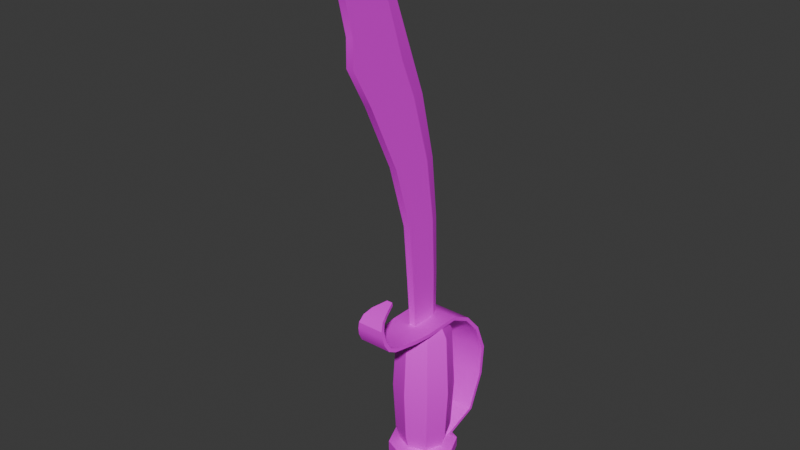 # Source: Sword.blend  (saved by Blender 4.2.66; exported with 4.5.12 LTS)
import bpy
from mathutils import Matrix  # noqa: F401  (used for matrix-valued properties, if any)

bpy.ops.wm.read_factory_settings(use_empty=True)
scene = bpy.context.scene
scene.name = 'Scene'

# ---- collections
col_collection = bpy.data.collections.new('Collection'); scene.collection.children.link(col_collection)

# ---- images (referenced by path relative to the original .blend; pixels are not part of the script)
import os
ASSET_DIR = os.environ.get("B2B_ASSET_DIR", "")  # directory of the original .blend (textures are referenced by path, not embedded)
HERE = os.path.dirname(os.path.abspath(__file__))  # packed textures are extracted next to this script under _unpacked/

def load_image(name, relpath, width, height, colorspace="sRGB"):
    """Load a texture the original file referenced (path relative to the .blend, or extracted next to this script)."""
    p = next((c for c in (os.path.join(HERE, relpath), os.path.join(ASSET_DIR, relpath)) if relpath and os.path.exists(c)), "")
    if p:
        img = bpy.data.images.load(p, check_existing=True)
        img.name = name
    else:  # same state as the original file: an image datablock whose file is absent (Cycles renders it pink)
        img = bpy.data.images.new(name, width, height)
        img.source = "FILE"
        img.filepath = "//" + (relpath or name)
    img.colorspace_settings.name = colorspace
    return img
img_texturepalette_png = load_image('TexturePalette.png', 'TexturePalette.png', 1024, 1024, 'sRGB')

# ---- materials (node trees are filled in below, after node groups)
mat_material = bpy.data.materials.new('Material')

# ---- node groups
ng_smooth_by_angle = bpy.data.node_groups.new('Smooth by Angle', 'GeometryNodeTree')
_s = ng_smooth_by_angle.interface.new_socket(name='Mesh', in_out='OUTPUT', socket_type='NodeSocketGeometry')
_s = ng_smooth_by_angle.interface.new_socket(name='Mesh', in_out='INPUT', socket_type='NodeSocketGeometry')
_s = ng_smooth_by_angle.interface.new_socket(name='Angle', in_out='INPUT', socket_type='NodeSocketFloat')
_s.subtype = 'ANGLE'
_s.default_value = 0.5236
_s.min_value = 0.0
_s.max_value = 3.142
_s.description = 'Maximum face angle for smooth edges'
_s = ng_smooth_by_angle.interface.new_socket(name='Ignore Sharpness', in_out='INPUT', socket_type='NodeSocketBool')
_s.force_non_field = True
ng_smooth_by_angle.description = 'Set the sharpness of mesh edges based on the angle between the neighboring faces'
ng_smooth_by_angle.is_modifier = True
_N = ng_smooth_by_angle.nodes; _L = ng_smooth_by_angle.links
n0 = _N.new('GeometryNodeSetShadeSmooth'); n0.name = 'Set Shade Smooth'; n0.location = (120, -80)
n0.domain = 'EDGE'
n1 = _N.new('GeometryNodeSetShadeSmooth'); n1.name = 'Set Shade Smooth.001'; n1.location = (300, -80)
n2 = _N.new('NodeGroupOutput'); n2.name = 'Group Output'; n2.location = (480, -80)
n3 = _N.new('GeometryNodeInputMeshEdgeAngle'); n3.name = 'Edge Angle'; n3.location = (-440, -240)
n4 = _N.new('NodeGroupInput'); n4.name = 'Group Input'; n4.location = (-80, -80)
n5 = _N.new('GeometryNodeInputEdgeSmooth'); n5.name = 'Is Edge Smooth'; n5.location = (-260, -120)
n6 = _N.new('GeometryNodeInputShadeSmooth'); n6.name = 'Is Shade Smooth'; n6.location = (-440, -397)
n7 = _N.new('FunctionNodeCompare'); n7.name = 'Compare'; n7.location = (-260, -260)
n7.operation = 'LESS_EQUAL'
n7.inputs[6].default_value = (0.0, 0.0, 0.0, 0.0)
n7.inputs[7].default_value = (0.0, 0.0, 0.0, 0.0)
n8 = _N.new('FunctionNodeBooleanMath'); n8.name = 'Boolean Math.001'; n8.location = (-80, -260)
n9 = _N.new('NodeGroupInput'); n9.name = 'Group Input.001'; n9.location = (-440, -329)
n10 = _N.new('NodeGroupInput'); n10.name = 'Group Input.002'; n10.location = (-259, -189)
n11 = _N.new('FunctionNodeBooleanMath'); n11.name = 'Boolean Math'; n11.location = (-80, -149)
n11.operation = 'OR'
n12 = _N.new('FunctionNodeBooleanMath'); n12.name = 'Boolean Math.002'; n12.location = (-260, -380)
n12.operation = 'OR'
n13 = _N.new('NodeGroupInput'); n13.name = 'Group Input.003'; n13.location = (-440, -460)
_L.new(n3.outputs[0], n7.inputs[0])
_L.new(n1.outputs[0], n2.inputs[0])
_L.new(n9.outputs[1], n7.inputs[1])
_L.new(n7.outputs[0], n8.inputs[0])
_L.new(n4.outputs[0], n0.inputs[0])
_L.new(n0.outputs[0], n1.inputs[0])
_L.new(n8.outputs[0], n0.inputs[2])
_L.new(n10.outputs[2], n11.inputs[1])
_L.new(n5.outputs[0], n11.inputs[0])
_L.new(n11.outputs[0], n0.inputs[1])
_L.new(n13.outputs[2], n12.inputs[1])
_L.new(n6.outputs[0], n12.inputs[0])
_L.new(n12.outputs[0], n8.inputs[1])
n2.is_active_output = True

# ---- material node trees
mat_material.use_nodes = True; mat_material.node_tree.nodes.clear()
_N = mat_material.node_tree.nodes; _L = mat_material.node_tree.links
n0 = _N.new('ShaderNodeBsdfPrincipled'); n0.name = 'Principled BSDF'; n0.location = (10, 300)
n1 = _N.new('ShaderNodeOutputMaterial'); n1.name = 'Material Output'; n1.location = (300, 300)
n2 = _N.new('ShaderNodeTexImage'); n2.name = 'Image Texture'; n2.location = (-280, 280)
n2.image = img_texturepalette_png
_L.new(n0.outputs[0], n1.inputs[0])
_L.new(n2.outputs[0], n0.inputs[0])
n1.is_active_output = True

# ---- world
world_world = bpy.data.worlds.new('World'); scene.world = world_world
world_world.use_nodes = True; world_world.node_tree.nodes.clear()
_N = world_world.node_tree.nodes; _L = world_world.node_tree.links
n0 = _N.new('ShaderNodeOutputWorld'); n0.name = 'World Output'; n0.location = (300, 300)
n1 = _N.new('ShaderNodeBackground'); n1.name = 'Background'; n1.location = (10, 300)
n1.inputs[0].default_value = (0.05088, 0.05088, 0.05088, 1.0)
_L.new(n1.outputs[0], n0.inputs[0])
n0.is_active_output = True
world_world.color = (0.05088, 0.05088, 0.05088)
world_world.sun_shadow_jitter_overblur = 0.0

# ---- meshes
me_circle_001 = bpy.data.meshes.new('Circle.001')
me_circle_001.from_pydata([(0.0, 1.011, -3.481), (-0.7146, 0.7146, -3.481), (-1.011, 0.0, -3.481), (-0.7146, -0.7146, -3.481), (0.0, -1.011, -3.481), (0.7146, -0.7146, -3.481), (1.011, 0.0, -3.481), (0.7146, 0.7146, -3.481), (1.083e-09, 0.8216, -3.676), (-0.581, 0.581, -3.676), (-0.8216, -2.166e-09, -3.676), (-0.581, -0.581, -3.676), (1.083e-09, -0.8216, -3.676), (0.581, -0.581, -3.676), (0.8216, -2.166e-09, -3.676), (0.581, 0.581, -3.676), (3.725e-09, -3.725e-09, -3.791), (0.0, 1.011, -3.333), (-0.7146, 0.7146, -3.333), (-1.011, 0.0, -3.333), (-0.7146, -0.7146, -3.333), (0.0, -1.011, -3.333), (0.7146, -0.7146, -3.333), (1.011, 0.0, -3.333), (0.7146, 0.7146, -3.333), (-2.131e-09, 1.383, -3.195), (-0.9777, 0.9777, -3.195), (-1.383, 4.263e-09, -3.195), (-0.9777, -0.9777, -3.195), (-2.131e-09, -1.383, -3.195), (0.9777, -0.9777, -3.195), (1.383, 4.263e-09, -3.195), (0.9777, 0.9777, -3.195), (-2.131e-09, 1.383, -2.786), (-0.9777, 0.9777, -2.786), (-1.383, 4.263e-09, -2.786), (-0.9777, -0.9777, -2.786), (-2.131e-09, -1.383, -2.786), (0.9777, -0.9777, -2.786), (1.383, 4.263e-09, -2.786), (0.9777, 0.9777, -2.786), (4.62e-09, 0.9193, -2.621), (-0.65, 0.65, -2.621), (-0.9193, -3.423e-09, -2.621), (-0.65, -0.65, -2.621), (4.62e-09, -0.9193, -2.621), (0.65, -0.65, -2.621), (0.9193, -3.423e-09, -2.621), (0.65, 0.65, -2.621), (5.524e-09, 1.099, -2.031), (-0.7771, 0.7771, -2.031), (-1.099, -4.093e-09, -2.031), (-0.7771, -0.7771, -2.031), (5.524e-09, -1.099, -2.031), (0.7771, -0.7771, -2.031), (1.099, -4.093e-09, -2.031), (0.7771, 0.7771, -2.031), (6.634e-09, 1.207, 2.384e-07), (-0.8534, 0.8534, 2.384e-07), (-1.207, -4.494e-09, 2.384e-07), (-0.8534, -0.8534, 2.384e-07), (6.634e-09, -1.207, 2.384e-07), (0.8534, -0.8534, 2.384e-07), (1.207, -4.494e-09, 2.384e-07), (0.8534, 0.8534, 2.384e-07), (7.244e-09, 1.071, 2.468), (-0.7571, 0.7571, 2.468), (-1.071, -5.346e-09, 2.468), (-0.7571, -0.7571, 2.468), (7.244e-09, -1.071, 2.468), (0.7571, -0.7571, 2.468), (1.071, -5.346e-09, 2.468), (0.7571, 0.7571, 2.468), (5.315e-09, 0.7856, 2.971), (-0.5555, 0.5555, 2.971), (-0.7856, -3.922e-09, 2.971), (-0.5555, -0.5555, 2.971), (5.315e-09, -0.7856, 2.971), (0.5555, -0.5555, 2.971), (0.7856, -3.922e-09, 2.971), (0.5555, 0.5555, 2.971), (-0.8663, -0.7933, 2.989), (0.8663, -0.7933, 2.989), (0.8663, 0.7933, 2.989), (-0.7857, -1.46, 2.996), (0.7864, -1.46, 2.996), (-0.1129, -2.015, 4.499), (0.1296, -2.015, 4.499), (0.3458, -2.568, 4.393), (-0.3334, -2.568, 4.393), (-0.6069, -2.91, 3.548), (-0.6885, -2.474, 3.133), (-0.6507, -2.753, 3.272), (0.6915, -2.474, 3.133), (0.6119, -2.91, 3.548), (0.6544, -2.753, 3.272), (-0.4429, -2.846, 4.271), (-0.572, -2.965, 3.819), (-0.5288, -2.973, 4.046), (0.5782, -2.965, 3.819), (0.4524, -2.846, 4.271), (0.5361, -2.973, 4.046), (-0.8663, 0.7933, 2.989), (-1.012, 2.591, 0.7983), (1.012, 2.591, 0.7983), (-0.9439, 2.591, -0.4919), (-0.7035, 0.6061, -2.828), (-0.8663, 2.077, -2.041), (0.7035, 0.6061, -2.828), (0.9439, 2.591, -0.4919), (0.8663, 2.077, -2.041), (-0.8904, 1.605, 2.579), (-0.9381, 2.23, 1.86), (0.9381, 2.23, 1.86), (0.8904, 1.605, 2.579), (-0.8663, -0.7941, 2.839), (0.8663, -0.7941, 2.839), (0.8663, 0.7583, 2.843), (-0.7857, -1.471, 2.847), (0.7864, -1.471, 2.847), (-0.1129, -2.044, 4.646), (0.1296, -2.044, 4.646), (0.3458, -2.616, 4.535), (-0.3334, -2.616, 4.535), (-0.6069, -3.05, 3.494), (-0.6885, -2.517, 2.989), (-0.6507, -2.853, 3.16), (0.6915, -2.517, 2.989), (0.6119, -3.05, 3.494), (0.6544, -2.853, 3.161), (-0.4429, -2.955, 4.375), (-0.572, -3.114, 3.801), (-0.5288, -3.12, 4.075), (0.5782, -3.114, 3.801), (0.4524, -2.954, 4.375), (0.5361, -3.12, 4.075), (-0.8663, 0.7583, 2.843), (-1.012, 2.443, 0.7739), (1.012, 2.443, 0.7739), (-0.9439, 2.443, -0.4687), (-0.7035, 0.5353, -2.696), (-0.8663, 1.961, -1.947), (0.7035, 0.5353, -2.696), (0.9439, 2.443, -0.4687), (0.8663, 1.961, -1.947), (-0.8904, 1.513, 2.461), (-0.9381, 2.1, 1.787), (0.9381, 2.1, 1.787), (0.8904, 1.513, 2.461), (0.1465, -0.8552, 4.882), (0.1322, -0.7123, 2.889), (-7.74e-06, 0.6988, 4.689), (7.764e-06, 0.6904, 2.715), (0.1465, -1.065, 7.269), (-2.616e-05, 0.6267, 7.059), (0.1464, -1.828, 9.829), (-4.541e-05, 0.3598, 9.558), (0.1464, -3.077, 12.45), (-6.466e-05, -0.2491, 12.1), (0.1464, -3.898, 13.92), (-7.535e-05, -0.7946, 13.54), (-9.508e-05, -1.796, 16.19), (-0.0001015, -2.546, 17.1), (0.1463, -3.884, 14.95), (0.1463, -4.281, 16.59), (-0.0001092, -4.357, 18.32), (0.1463, -4.574, 17.32), (-0.0001122, -5.493, 18.84), (0.1463, -5.103, 18.19), (-0.1465, 0.3503, 4.732), (-0.1465, -0.8552, 4.882), (-0.1322, -0.7123, 2.889), (-0.1465, 0.2473, 7.106), (-0.1465, -1.065, 7.269), (-0.1465, -0.1309, 9.618), (-0.1465, -1.828, 9.829), (-0.1465, -0.8833, 12.18), (-0.1465, -3.077, 12.45), (-0.1465, -1.491, 13.62), (-0.1465, -3.898, 13.92), (-0.1465, -3.884, 14.95), (-0.1465, -2.896, 16.54), (-0.1465, -4.281, 16.59), (-0.1465, -4.574, 17.32), (-0.1465, -4.461, 17.84), (-0.1465, -3.262, 16.89), (-0.1322, 0.3758, 2.754), (-0.1465, -2.191, 15.76), (-0.1465, -5.103, 18.19), (0.1465, 0.3503, 4.732), (0.1465, 0.2473, 7.106), (0.1464, -0.1309, 9.619), (0.1464, -0.8833, 12.18), (0.1464, -1.491, 13.62), (0.1463, -2.896, 16.54), (0.1463, -4.461, 17.84), (0.1463, -3.262, 16.89), (0.1322, 0.3758, 2.754), (0.1463, -2.191, 15.76)], [], [(4, 3, 11, 12), (2, 1, 9, 10), (7, 6, 14, 15), (5, 4, 12, 13), (3, 2, 10, 11), (1, 0, 8, 9), (0, 7, 15, 8), (6, 5, 13, 14), (15, 14, 16), (13, 12, 16), (11, 10, 16), (9, 8, 16), (8, 15, 16), (14, 13, 16), (12, 11, 16), (10, 9, 16), (3, 4, 21, 20), (1, 2, 19, 18), (6, 7, 24, 23), (4, 5, 22, 21), (2, 3, 20, 19), (0, 1, 18, 17), (7, 0, 17, 24), (5, 6, 23, 22), (21, 22, 30, 29), (19, 20, 28, 27), (17, 18, 26, 25), (24, 17, 25, 32), (22, 23, 31, 30), (20, 21, 29, 28), (18, 19, 27, 26), (23, 24, 32, 31), (31, 32, 40, 39), (29, 30, 38, 37), (27, 28, 36, 35), (25, 26, 34, 33), (32, 25, 33, 40), (30, 31, 39, 38), (28, 29, 37, 36), (26, 27, 35, 34), (38, 39, 47, 46), (36, 37, 45, 44), (34, 35, 43, 42), (39, 40, 48, 47), (37, 38, 46, 45), (35, 36, 44, 43), (33, 34, 42, 41), (40, 33, 41, 48), (41, 42, 50, 49), (48, 41, 49, 56), (46, 47, 55, 54), (44, 45, 53, 52), (42, 43, 51, 50), (47, 48, 56, 55), (45, 46, 54, 53), (43, 44, 52, 51), (55, 56, 64, 63), (53, 54, 62, 61), (51, 52, 60, 59), (49, 50, 58, 57), (56, 49, 57, 64), (54, 55, 63, 62), (52, 53, 61, 60), (50, 51, 59, 58), (58, 59, 67, 66), (63, 64, 72, 71), (61, 62, 70, 69), (59, 60, 68, 67), (57, 58, 66, 65), (64, 57, 65, 72), (62, 63, 71, 70), (60, 61, 69, 68), (68, 69, 77, 76), (66, 67, 75, 74), (71, 72, 80, 79), (69, 70, 78, 77), (67, 68, 76, 75), (65, 66, 74, 73), (72, 65, 73, 80), (70, 71, 79, 78), (81, 82, 83, 102), (82, 81, 84, 85), (85, 84, 91, 93), (88, 89, 86, 87), (90, 94, 95, 92), (92, 95, 93, 91), (100, 96, 89, 88), (96, 100, 101, 98), (98, 101, 99, 97), (94, 90, 97, 99), (114, 111, 102, 83), (108, 106, 107, 110), (110, 107, 105, 109), (103, 104, 109, 105), (111, 114, 113, 112), (104, 103, 112, 113), (115, 136, 117, 116), (116, 119, 118, 115), (119, 127, 125, 118), (122, 121, 120, 123), (124, 126, 129, 128), (126, 125, 127, 129), (134, 122, 123, 130), (130, 132, 135, 134), (132, 131, 133, 135), (128, 133, 131, 124), (148, 117, 136, 145), (142, 144, 141, 140), (144, 143, 139, 141), (137, 139, 143, 138), (145, 146, 147, 148), (138, 147, 146, 137), (83, 82, 116, 117), (84, 81, 115, 118), (82, 85, 119, 116), (87, 86, 120, 121), (86, 89, 123, 120), (88, 87, 121, 122), (90, 92, 126, 124), (95, 94, 128, 129), (92, 91, 125, 126), (93, 95, 129, 127), (85, 93, 127, 119), (91, 84, 118, 125), (96, 98, 132, 130), (101, 100, 134, 135), (98, 97, 131, 132), (99, 101, 135, 133), (94, 99, 133, 128), (97, 90, 124, 131), (100, 88, 122, 134), (89, 96, 130, 123), (108, 110, 144, 142), (106, 108, 142, 140), (107, 106, 140, 141), (110, 109, 143, 144), (105, 107, 141, 139), (103, 105, 139, 137), (109, 104, 138, 143), (81, 102, 136, 115), (111, 112, 146, 145), (113, 114, 148, 147), (104, 113, 147, 138), (112, 103, 137, 146), (114, 83, 117, 148), (102, 111, 145, 136), (155, 175, 173, 153), (149, 170, 171, 150), (166, 183, 182, 164), (159, 179, 177, 157), (168, 188, 183, 166), (184, 185, 182, 183), (177, 179, 178, 176), (175, 177, 176, 174), (173, 175, 174, 172), (170, 173, 172, 169), (170, 169, 186, 171), (179, 187, 178), (180, 181, 187, 179), (180, 182, 185, 181), (183, 188, 184), (163, 180, 179, 159), (157, 177, 175, 155), (153, 173, 170, 149), (164, 182, 180, 163), (167, 165, 184, 188), (162, 185, 184, 165), (181, 185, 162), (187, 181, 162, 161), (178, 160, 158, 176), (156, 174, 176, 158), (154, 172, 174, 156), (151, 169, 172, 154), (152, 186, 169, 151), (160, 178, 187, 161), (188, 168, 167), (195, 166, 164, 196), (157, 192, 193, 159), (155, 191, 192, 157), (153, 190, 191, 155), (149, 189, 190, 153), (149, 150, 197, 189), (159, 193, 198), (163, 159, 198, 194), (163, 194, 196, 164), (166, 195, 168), (167, 168, 195, 165), (162, 165, 195, 196), (194, 162, 196), (198, 161, 162, 194), (193, 192, 158, 160), (156, 158, 192, 191), (154, 156, 191, 190), (151, 154, 190, 189), (152, 151, 189, 197), (160, 161, 198, 193)])
me_circle_001.polygons.foreach_set('use_smooth', [True] * 196)
_k = set([(168, 188), (168, 195), (169, 172), (169, 186), (172, 174), (174, 176), (176, 178), (178, 187), (181, 185), (181, 187), (184, 185), (184, 188), (189, 190), (189, 197), (190, 191), (191, 192), (192, 193), (193, 198), (194, 196), (194, 198), (195, 196)])
me_circle_001.attributes.new('sharp_edge', 'BOOLEAN', 'EDGE').data.foreach_set('value', [ (min(e.vertices), max(e.vertices)) in _k for e in me_circle_001.edges])
_uv = me_circle_001.uv_layers.new(name='UVMap')
_uv.uv.foreach_set('vector', [0.4618, 0.6006, 0.4608, 0.6073, 0.4587, 0.6061, 0.4595, 0.6006, 0.4702, 0.671, 0.4652, 0.6659, 0.4671, 0.6653, 0.4712, 0.6695, 0.4704, 0.6535, 0.4776, 0.6535, 0.4772, 0.6553, 0.4714, 0.6553, 0.4608, 0.5939, 0.4618, 0.6006, 0.4595, 0.6006, 0.4587, 0.5952, 0.465, 0.5939, 0.4649, 0.6004, 0.4631, 0.6006, 0.4632, 0.5952, 0.4652, 0.6659, 0.4653, 0.6586, 0.4672, 0.6594, 0.4671, 0.6653, 0.4653, 0.6586, 0.4704, 0.6535, 0.4714, 0.6553, 0.4672, 0.6594, 0.4678, 0.6004, 0.4677, 0.5939, 0.4695, 0.5952, 0.4696, 0.6006, 0.4714, 0.6553, 0.4772, 0.6553, 0.4744, 0.6625, 0.4813, 0.6594, 0.4812, 0.6653, 0.4744, 0.6625, 0.477, 0.6695, 0.4712, 0.6695, 0.4744, 0.6625, 0.4671, 0.6653, 0.4672, 0.6594, 0.4744, 0.6625, 0.4672, 0.6594, 0.4714, 0.6553, 0.4744, 0.6625, 0.4772, 0.6553, 0.4813, 0.6594, 0.4744, 0.6625, 0.4812, 0.6653, 0.477, 0.6695, 0.4744, 0.6625, 0.4712, 0.6695, 0.4671, 0.6653, 0.4744, 0.6625, 0.4608, 0.6073, 0.4618, 0.6006, 0.4631, 0.6006, 0.4621, 0.6073, 0.465, 0.6073, 0.4649, 0.6004, 0.4663, 0.6004, 0.4663, 0.6073, 0.4678, 0.6004, 0.4677, 0.6073, 0.4663, 0.6073, 0.4664, 0.6004, 0.4618, 0.6006, 0.4608, 0.5939, 0.4621, 0.5939, 0.4631, 0.6006, 0.4649, 0.6004, 0.465, 0.5939, 0.4663, 0.5939, 0.4663, 0.6004, 0.4714, 0.6006, 0.471, 0.6073, 0.4696, 0.6073, 0.47, 0.6006, 0.471, 0.5939, 0.4714, 0.6006, 0.47, 0.6006, 0.4696, 0.5939, 0.4677, 0.5939, 0.4678, 0.6004, 0.4664, 0.6004, 0.4663, 0.5939, 0.4709, 0.3387, 0.4721, 0.34, 0.4718, 0.3408, 0.4701, 0.339, 0.4721, 0.3356, 0.4709, 0.3369, 0.4701, 0.3366, 0.4718, 0.3348, 0.4752, 0.337, 0.4739, 0.3357, 0.4743, 0.3348, 0.476, 0.3366, 0.4752, 0.3388, 0.4752, 0.337, 0.476, 0.3366, 0.476, 0.3391, 0.4721, 0.34, 0.4739, 0.34, 0.4743, 0.3408, 0.4718, 0.3408, 0.4709, 0.3369, 0.4709, 0.3387, 0.4701, 0.339, 0.4701, 0.3366, 0.4739, 0.3357, 0.4721, 0.3356, 0.4718, 0.3348, 0.4743, 0.3348, 0.4739, 0.34, 0.4752, 0.3388, 0.476, 0.3391, 0.4743, 0.3408, 0.4778, 0.3457, 0.4778, 0.3481, 0.4768, 0.3481, 0.4768, 0.3457, 0.4771, 0.3298, 0.4768, 0.3275, 0.4777, 0.3275, 0.478, 0.3298, 0.4768, 0.3412, 0.4768, 0.3389, 0.4778, 0.3389, 0.4778, 0.3412, 0.4779, 0.3344, 0.4777, 0.3367, 0.4768, 0.3367, 0.4769, 0.3344, 0.4777, 0.3321, 0.4779, 0.3344, 0.4769, 0.3344, 0.4768, 0.3321, 0.4778, 0.3435, 0.4778, 0.3457, 0.4768, 0.3457, 0.4768, 0.3435, 0.4768, 0.3321, 0.4771, 0.3298, 0.478, 0.3298, 0.4777, 0.3321, 0.4768, 0.3435, 0.4768, 0.3412, 0.4778, 0.3412, 0.4778, 0.3435, 0.4743, 0.3348, 0.4719, 0.3348, 0.4723, 0.3338, 0.4739, 0.3338, 0.4761, 0.3306, 0.4761, 0.333, 0.4751, 0.3326, 0.4751, 0.331, 0.4719, 0.3288, 0.4743, 0.3288, 0.4739, 0.3298, 0.4723, 0.3298, 0.4719, 0.3348, 0.4701, 0.3331, 0.4711, 0.3326, 0.4723, 0.3338, 0.4761, 0.333, 0.4743, 0.3348, 0.4739, 0.3338, 0.4751, 0.3326, 0.4743, 0.3288, 0.4761, 0.3306, 0.4751, 0.331, 0.4739, 0.3298, 0.4701, 0.3306, 0.4719, 0.3288, 0.4723, 0.3298, 0.4711, 0.331, 0.4701, 0.3331, 0.4701, 0.3306, 0.4711, 0.331, 0.4711, 0.3326, 0.4643, 0.7183, 0.4598, 0.718, 0.459, 0.7142, 0.4643, 0.7145, 0.4687, 0.718, 0.4643, 0.7183, 0.4643, 0.7145, 0.4696, 0.7142, 0.4686, 0.6802, 0.4642, 0.6802, 0.4643, 0.6762, 0.4695, 0.6762, 0.4803, 0.6715, 0.4759, 0.6709, 0.4759, 0.6667, 0.4812, 0.6674, 0.4688, 0.642, 0.4643, 0.642, 0.4642, 0.638, 0.4696, 0.638, 0.4642, 0.6802, 0.4597, 0.6802, 0.4589, 0.6762, 0.4643, 0.6762, 0.4759, 0.6709, 0.4715, 0.6715, 0.4706, 0.6674, 0.4759, 0.6667, 0.4643, 0.642, 0.4599, 0.642, 0.459, 0.638, 0.4642, 0.638, 0.4643, 0.6762, 0.4589, 0.6762, 0.4584, 0.6623, 0.4644, 0.6624, 0.4759, 0.6667, 0.4706, 0.6674, 0.4701, 0.6543, 0.4759, 0.6534, 0.4642, 0.638, 0.459, 0.638, 0.4584, 0.6241, 0.4641, 0.6242, 0.4643, 0.7145, 0.459, 0.7142, 0.4584, 0.7006, 0.4643, 0.7009, 0.4696, 0.7142, 0.4643, 0.7145, 0.4643, 0.7009, 0.4701, 0.7006, 0.4695, 0.6762, 0.4643, 0.6762, 0.4644, 0.6624, 0.4701, 0.6623, 0.4812, 0.6674, 0.4759, 0.6667, 0.4759, 0.6534, 0.4817, 0.6543, 0.4696, 0.638, 0.4642, 0.638, 0.4641, 0.6242, 0.4701, 0.6241, 0.4701, 0.6241, 0.4641, 0.6242, 0.4641, 0.6074, 0.4694, 0.6073, 0.4644, 0.6624, 0.4584, 0.6623, 0.4591, 0.6455, 0.4644, 0.6456, 0.4759, 0.6534, 0.4701, 0.6543, 0.4707, 0.6387, 0.4759, 0.638, 0.4641, 0.6242, 0.4584, 0.6241, 0.4591, 0.6073, 0.4641, 0.6074, 0.4643, 0.7009, 0.4584, 0.7006, 0.4591, 0.6838, 0.4643, 0.6841, 0.4701, 0.7006, 0.4643, 0.7009, 0.4643, 0.6841, 0.4694, 0.6838, 0.4701, 0.6623, 0.4644, 0.6624, 0.4644, 0.6456, 0.4694, 0.6455, 0.4817, 0.6543, 0.4759, 0.6534, 0.4759, 0.638, 0.4811, 0.6387, 0.4811, 0.6387, 0.4759, 0.638, 0.4759, 0.6355, 0.4797, 0.636, 0.4694, 0.6073, 0.4641, 0.6074, 0.4642, 0.6039, 0.4681, 0.6038, 0.4644, 0.6456, 0.4591, 0.6455, 0.4604, 0.642, 0.4643, 0.6421, 0.4759, 0.638, 0.4707, 0.6387, 0.4721, 0.636, 0.4759, 0.6355, 0.4641, 0.6074, 0.4591, 0.6073, 0.4605, 0.6038, 0.4642, 0.6039, 0.4643, 0.6841, 0.4591, 0.6838, 0.4605, 0.6802, 0.4643, 0.6805, 0.4694, 0.6838, 0.4643, 0.6841, 0.4643, 0.6805, 0.4681, 0.6802, 0.4694, 0.6455, 0.4644, 0.6456, 0.4643, 0.6421, 0.468, 0.642, 0.4829, 0.3894, 0.479, 0.3894, 0.479, 0.3858, 0.4829, 0.3858, 0.479, 0.3894, 0.4829, 0.3894, 0.4827, 0.3908, 0.4792, 0.3908, 0.4792, 0.3908, 0.4827, 0.3908, 0.4825, 0.3931, 0.4794, 0.3931, 0.4499, 0.4227, 0.4499, 0.4242, 0.4486, 0.4237, 0.4486, 0.4232, 0.486, 0.399, 0.486, 0.4017, 0.4853, 0.4018, 0.4853, 0.3989, 0.4824, 0.3937, 0.4795, 0.3937, 0.4794, 0.3931, 0.4825, 0.3931, 0.4505, 0.4225, 0.4505, 0.4245, 0.4499, 0.4242, 0.4499, 0.4227, 0.4876, 0.3993, 0.4876, 0.4013, 0.4871, 0.4015, 0.4871, 0.3991, 0.4871, 0.3991, 0.4871, 0.4015, 0.4866, 0.4016, 0.4866, 0.399, 0.486, 0.4017, 0.486, 0.399, 0.4866, 0.399, 0.4866, 0.4016, 0.479, 0.3841, 0.483, 0.3841, 0.4829, 0.3858, 0.479, 0.3858, 0.4853, 0.3917, 0.4853, 0.3886, 0.4889, 0.3882, 0.4889, 0.3921, 0.4787, 0.3944, 0.4748, 0.3944, 0.4746, 0.3912, 0.4788, 0.3912, 0.4745, 0.3883, 0.479, 0.3883, 0.4788, 0.3912, 0.4746, 0.3912, 0.4747, 0.3841, 0.4787, 0.3841, 0.4788, 0.3859, 0.4746, 0.3859, 0.479, 0.3883, 0.4745, 0.3883, 0.4746, 0.3859, 0.4788, 0.3859, 0.479, 0.3986, 0.479, 0.3952, 0.4829, 0.3952, 0.4829, 0.3986, 0.4829, 0.3986, 0.4827, 0.4001, 0.4792, 0.4001, 0.479, 0.3986, 0.4827, 0.4001, 0.4825, 0.4023, 0.4794, 0.4023, 0.4792, 0.4001, 0.4856, 0.4118, 0.486, 0.4105, 0.4866, 0.4105, 0.4871, 0.4118, 0.4862, 0.3988, 0.4853, 0.3989, 0.4853, 0.396, 0.4862, 0.3961, 0.4795, 0.403, 0.4794, 0.4023, 0.4825, 0.4023, 0.4824, 0.403, 0.4853, 0.4126, 0.4856, 0.4118, 0.4871, 0.4118, 0.4873, 0.4126, 0.4879, 0.3984, 0.4874, 0.3986, 0.4874, 0.3962, 0.4879, 0.3964, 0.4874, 0.3986, 0.4869, 0.3987, 0.4869, 0.3961, 0.4874, 0.3962, 0.4862, 0.3961, 0.4869, 0.3961, 0.4869, 0.3987, 0.4862, 0.3988, 0.483, 0.3937, 0.4829, 0.3952, 0.479, 0.3952, 0.479, 0.3937, 0.4853, 0.3925, 0.4886, 0.3921, 0.4886, 0.396, 0.4853, 0.3956, 0.4748, 0.4158, 0.4746, 0.4131, 0.4788, 0.4131, 0.4787, 0.4158, 0.479, 0.4105, 0.4788, 0.4131, 0.4746, 0.4131, 0.4745, 0.4105, 0.4787, 0.4062, 0.4788, 0.4081, 0.4746, 0.4081, 0.4747, 0.4062, 0.4745, 0.4105, 0.4746, 0.4081, 0.4788, 0.4081, 0.479, 0.4105, 0.4639, 0.3909, 0.4669, 0.3892, 0.4671, 0.3895, 0.4641, 0.3912, 0.4648, 0.4064, 0.4661, 0.4072, 0.4659, 0.4075, 0.4647, 0.4067, 0.4669, 0.3892, 0.4682, 0.3884, 0.4684, 0.3887, 0.4671, 0.3895, 0.4539, 0.423, 0.4539, 0.4225, 0.4542, 0.4225, 0.4542, 0.423, 0.4655, 0.4029, 0.4643, 0.4025, 0.4644, 0.4021, 0.4657, 0.4026, 0.4687, 0.3845, 0.4675, 0.3849, 0.4674, 0.3846, 0.4686, 0.3842, 0.4627, 0.4037, 0.4627, 0.4044, 0.4624, 0.4045, 0.4624, 0.4037, 0.4703, 0.3864, 0.4703, 0.3857, 0.4707, 0.3857, 0.4707, 0.3865, 0.4627, 0.4044, 0.4631, 0.405, 0.4628, 0.4052, 0.4624, 0.4045, 0.47, 0.387, 0.4703, 0.3864, 0.4707, 0.3865, 0.4702, 0.3872, 0.4682, 0.3884, 0.47, 0.387, 0.4702, 0.3872, 0.4684, 0.3887, 0.4631, 0.405, 0.4648, 0.4064, 0.4647, 0.4067, 0.4628, 0.4052, 0.4636, 0.4024, 0.4631, 0.4027, 0.4629, 0.4025, 0.4636, 0.4021, 0.4699, 0.3847, 0.4694, 0.3844, 0.4695, 0.3841, 0.4701, 0.3845, 0.4631, 0.4027, 0.4629, 0.4031, 0.4626, 0.403, 0.4629, 0.4025, 0.4701, 0.3851, 0.4699, 0.3847, 0.4701, 0.3845, 0.4704, 0.385, 0.4703, 0.3857, 0.4701, 0.3851, 0.4704, 0.385, 0.4707, 0.3857, 0.4629, 0.4031, 0.4627, 0.4037, 0.4624, 0.4037, 0.4626, 0.403, 0.4694, 0.3844, 0.4687, 0.3845, 0.4686, 0.3842, 0.4695, 0.3841, 0.4643, 0.4025, 0.4636, 0.4024, 0.4636, 0.4021, 0.4644, 0.4021, 0.4707, 0.402, 0.467, 0.4021, 0.4671, 0.4018, 0.4707, 0.4016, 0.4535, 0.4256, 0.4535, 0.4225, 0.4539, 0.4225, 0.4539, 0.4256, 0.466, 0.4201, 0.4624, 0.42, 0.4624, 0.4196, 0.4659, 0.4198, 0.467, 0.4021, 0.4643, 0.3997, 0.4645, 0.3995, 0.4671, 0.4018, 0.4687, 0.4177, 0.466, 0.4201, 0.4659, 0.4198, 0.4685, 0.4174, 0.4702, 0.4152, 0.4687, 0.4177, 0.4685, 0.4174, 0.4699, 0.415, 0.4643, 0.3997, 0.4629, 0.3972, 0.4632, 0.3971, 0.4645, 0.3995, 0.4661, 0.4072, 0.4692, 0.4089, 0.4689, 0.4092, 0.4659, 0.4075, 0.4703, 0.4106, 0.4707, 0.4127, 0.4703, 0.4127, 0.47, 0.4108, 0.4624, 0.3947, 0.4628, 0.3926, 0.4631, 0.3928, 0.4627, 0.3947, 0.4629, 0.3972, 0.4624, 0.3947, 0.4627, 0.3947, 0.4632, 0.3971, 0.4707, 0.4127, 0.4702, 0.4152, 0.4699, 0.415, 0.4703, 0.4127, 0.4628, 0.3926, 0.4639, 0.3909, 0.4641, 0.3912, 0.4631, 0.3928, 0.4692, 0.4089, 0.4703, 0.4106, 0.47, 0.4108, 0.4689, 0.4092, 0.7075, 0.6622, 0.711, 0.6622, 0.711, 0.6949, 0.7075, 0.6949, 0.7039, 0.6798, 0.7035, 0.6798, 0.7035, 0.6773, 0.7039, 0.6773, 0.7039, 0.6969, 0.7035, 0.6969, 0.7035, 0.6958, 0.7039, 0.6958, 0.7039, 0.6924, 0.7035, 0.6924, 0.7035, 0.6902, 0.7039, 0.6902, 0.7039, 0.6982, 0.7035, 0.6982, 0.7035, 0.6969, 0.7039, 0.6969, 0.7203, 0.6975, 0.7191, 0.6959, 0.7205, 0.6959, 0.7206, 0.6969, 0.7206, 0.6902, 0.721, 0.6924, 0.7181, 0.6911, 0.7179, 0.689, 0.72, 0.6864, 0.7206, 0.6902, 0.7179, 0.689, 0.7179, 0.6855, 0.72, 0.6829, 0.72, 0.6864, 0.7179, 0.6855, 0.7184, 0.6822, 0.7206, 0.6798, 0.72, 0.6829, 0.7184, 0.6822, 0.7192, 0.6792, 0.7206, 0.6798, 0.7192, 0.6792, 0.7199, 0.6766, 0.7212, 0.6772, 0.721, 0.6924, 0.7182, 0.694, 0.7181, 0.6911, 0.7206, 0.6937, 0.7188, 0.6953, 0.7182, 0.694, 0.721, 0.6924, 0.7206, 0.6937, 0.7205, 0.6959, 0.7191, 0.6959, 0.7188, 0.6953, 0.7206, 0.6969, 0.7209, 0.6982, 0.7203, 0.6975, 0.7039, 0.6936, 0.7035, 0.6936, 0.7035, 0.6924, 0.7039, 0.6924, 0.7039, 0.6902, 0.7035, 0.6902, 0.7035, 0.6864, 0.7039, 0.6864, 0.7039, 0.6828, 0.7035, 0.6828, 0.7035, 0.6798, 0.7039, 0.6798, 0.7039, 0.6958, 0.7035, 0.6958, 0.7035, 0.6936, 0.7039, 0.6936, 0.7817, 0.8203, 0.7805, 0.8192, 0.7808, 0.8186, 0.7815, 0.8193, 0.7787, 0.817, 0.7797, 0.817, 0.7808, 0.8186, 0.7805, 0.8192, 0.7793, 0.8164, 0.7797, 0.817, 0.7787, 0.817, 0.7787, 0.8151, 0.7793, 0.8164, 0.7787, 0.817, 0.7781, 0.8155, 0.7787, 0.8122, 0.7778, 0.8118, 0.7777, 0.8098, 0.7784, 0.8101, 0.7779, 0.8063, 0.7785, 0.8066, 0.7784, 0.8101, 0.7777, 0.8098, 0.7785, 0.8031, 0.7789, 0.8033, 0.7785, 0.8066, 0.7779, 0.8063, 0.7793, 0.8001, 0.7797, 0.8002, 0.7789, 0.8033, 0.7785, 0.8031, 0.78, 0.7976, 0.7804, 0.7977, 0.7797, 0.8002, 0.7793, 0.8001, 0.7778, 0.8118, 0.7787, 0.8122, 0.7787, 0.8151, 0.7781, 0.8155, 0.7035, 0.6982, 0.7039, 0.6982, 0.7037, 0.6992, 0.7221, 0.6975, 0.7218, 0.6969, 0.7219, 0.6959, 0.7233, 0.6959, 0.7218, 0.6902, 0.7245, 0.689, 0.7243, 0.6911, 0.7213, 0.6924, 0.7224, 0.6864, 0.7245, 0.6855, 0.7245, 0.689, 0.7218, 0.6902, 0.7224, 0.6829, 0.724, 0.6822, 0.7245, 0.6855, 0.7224, 0.6864, 0.7218, 0.6798, 0.7232, 0.6792, 0.724, 0.6822, 0.7224, 0.6829, 0.7218, 0.6798, 0.7212, 0.6772, 0.7225, 0.6766, 0.7232, 0.6792, 0.7213, 0.6924, 0.7243, 0.6911, 0.7242, 0.694, 0.7217, 0.6937, 0.7213, 0.6924, 0.7242, 0.694, 0.7236, 0.6953, 0.7217, 0.6937, 0.7236, 0.6953, 0.7233, 0.6959, 0.7219, 0.6959, 0.7218, 0.6969, 0.7221, 0.6975, 0.7214, 0.6982, 0.7817, 0.8203, 0.782, 0.8193, 0.7826, 0.8186, 0.783, 0.8192, 0.7848, 0.817, 0.783, 0.8192, 0.7826, 0.8186, 0.7838, 0.817, 0.7841, 0.8164, 0.7848, 0.817, 0.7838, 0.817, 0.7847, 0.8151, 0.7854, 0.8155, 0.7848, 0.817, 0.7841, 0.8164, 0.7848, 0.8122, 0.785, 0.8101, 0.7858, 0.8098, 0.7857, 0.8118, 0.7856, 0.8063, 0.7858, 0.8098, 0.785, 0.8101, 0.785, 0.8066, 0.785, 0.8031, 0.7856, 0.8063, 0.785, 0.8066, 0.7845, 0.8033, 0.7842, 0.8001, 0.785, 0.8031, 0.7845, 0.8033, 0.7838, 0.8002, 0.7834, 0.7976, 0.7842, 0.8001, 0.7838, 0.8002, 0.7831, 0.7977, 0.7857, 0.8118, 0.7854, 0.8155, 0.7847, 0.8151, 0.7848, 0.8122])
me_circle_001.materials.append(mat_material)
me_circle_001.update()

# ---- objects
ob_sword = bpy.data.objects.new('Sword', me_circle_001)

# ---- transforms, parenting, visibility, modifiers, constraints
ob_sword.location = (0.0, 0.0, 1.204)
ob_sword.scale = (0.3217, 0.3217, 0.3217)
_m = ob_sword.modifiers.new('Smooth by Angle', 'NODES')
_m.node_group = ng_smooth_by_angle
_m.use_pin_to_last = True
_m.show_group_selector = False

# ---- collection membership
col_collection.objects.link(ob_sword)

# ---- scene / render settings (as saved in the file)
scene.frame_start = 1; scene.frame_end = 250; scene.frame_set(1)
scene.render.engine = 'BLENDER_EEVEE_NEXT'
bpy.context.view_layer.update()

# ---- added for rendering (the .blend has no active camera and no usable light): camera, sun
cam_auto = bpy.data.cameras.new('AutoCamera')
cam_auto.lens = 50.0
cam_auto.sensor_width = 36.0
cam_auto.clip_end = 1000.0
ob_auto_camera = bpy.data.objects.new('AutoCamera', cam_auto)
scene.collection.objects.link(ob_auto_camera)
ob_auto_camera.location = (7.19871, -9.10519, 9.38263)
ob_auto_camera.rotation_euler = (1.09748, -7.21219e-08, 0.694738)
scene.camera = ob_auto_camera
light_auto_sun = bpy.data.lights.new('AutoSun', 'SUN')
light_auto_sun.energy = 3.0
light_auto_sun.angle = 0.0523599
ob_auto_sun = bpy.data.objects.new('AutoSun', light_auto_sun)
scene.collection.objects.link(ob_auto_sun)
ob_auto_sun.rotation_euler = (0.872665, 0.174533, 0.523599)
bpy.context.view_layer.update()
